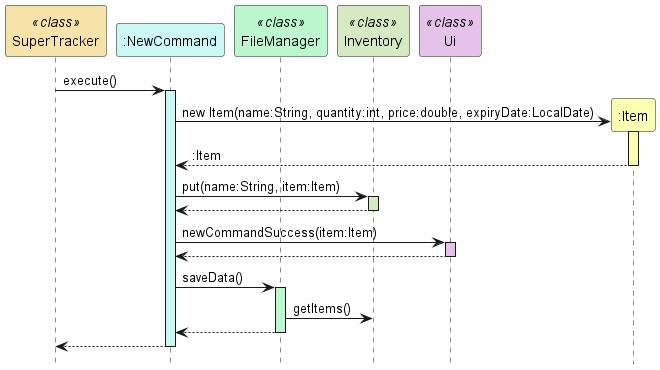

The diagram above was rendered by PlantUML. Its source (embedded in the PNG):
@startuml
hide footbox
participant "SuperTracker" as SuperTracker <<class>> #f5e3a9
participant ":NewCommand" as NewCommand #cbf7f4
participant "FileManager" as FileManager <<class>> #bcf7cf
participant "Inventory" as Inventory <<class>> #d5eac2
participant "Ui" as Ui <<class>> #e5c2ea
participant ":Item" as Item #fbffb2
SuperTracker -> NewCommand : execute()
activate NewCommand #cbf7f4

NewCommand -> Item ** : new Item(name:String, quantity:int, price:double, expiryDate:LocalDate)
activate Item #fbffb2
Item --> NewCommand : :Item
deactivate Item

NewCommand -> Inventory : put(name:String, item:Item)
activate Inventory #d5eac2
Inventory --> NewCommand
deactivate Inventory

NewCommand -> Ui : newCommandSuccess(item:Item)
activate Ui #e5c2ea
Ui --> NewCommand
deactivate Ui

NewCommand -> FileManager : saveData()
activate FileManager #bcf7cf
FileManager -> Inventory : getItems()
FileManager --> NewCommand
deactivate FileManager

NewCommand --> SuperTracker
deactivate NewCommand
@enduml